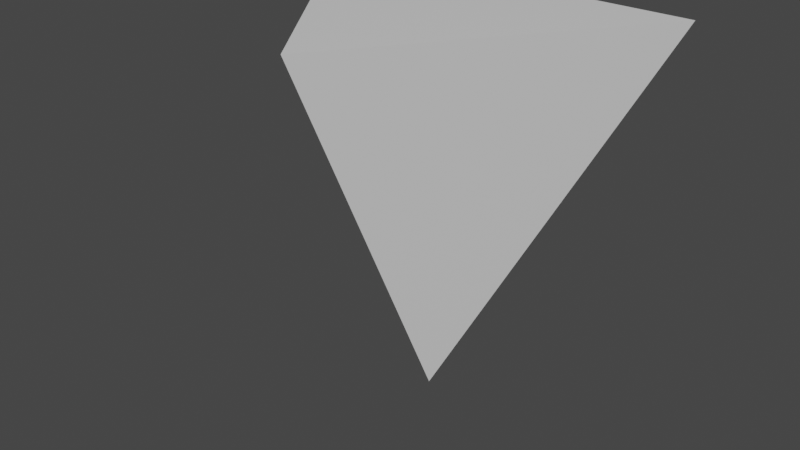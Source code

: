 # Source: bullet.blend  (saved by Blender 2.83.19; exported with 4.5.12 LTS)
import bpy
from mathutils import Matrix  # noqa: F401  (used for matrix-valued properties, if any)

bpy.ops.wm.read_factory_settings(use_empty=True)
scene = bpy.context.scene
scene.name = 'Scene'

# ---- collections
col_collection = bpy.data.collections.new('Collection'); scene.collection.children.link(col_collection)

# ---- materials (node trees are filled in below, after node groups)
mat_material = bpy.data.materials.new('Material')
mat_material.alpha_threshold = 0.0
mat_material.use_transparent_shadow = False
mat_material.line_color = (0.0, 0.0, 0.0, 1.0)

# ---- material node trees
mat_material.use_nodes = True; mat_material.node_tree.nodes.clear()
_N = mat_material.node_tree.nodes; _L = mat_material.node_tree.links
n0 = _N.new('ShaderNodeOutputMaterial'); n0.name = 'Material Output'; n0.location = (300, 300)
n1 = _N.new('ShaderNodeBsdfPrincipled'); n1.name = 'Principled BSDF'; n1.location = (10, 300)
n1.distribution = 'GGX'
n1.subsurface_method = 'BURLEY'
n1.inputs[2].default_value = 0.4
n1.inputs[3].default_value = 1.45
n1.inputs[27].default_value = (0.0, 0.0, 0.0, 1.0)
n1.inputs[28].default_value = 1.0
_L.new(n1.outputs[0], n0.inputs[0])
n0.is_active_output = True

# ---- world
world_world = bpy.data.worlds.new('World'); scene.world = world_world
world_world.use_nodes = True; world_world.node_tree.nodes.clear()
_N = world_world.node_tree.nodes; _L = world_world.node_tree.links
n0 = _N.new('ShaderNodeOutputWorld'); n0.name = 'World Output'; n0.location = (300, 300)
n1 = _N.new('ShaderNodeBackground'); n1.name = 'Background'; n1.location = (10, 300)
n1.inputs[0].default_value = (0.05088, 0.05088, 0.05088, 1.0)
_L.new(n1.outputs[0], n0.inputs[0])
n0.is_active_output = True
world_world.color = (0.05088, 0.05088, 0.05088)
world_world.use_sun_shadow = False
world_world.sun_shadow_jitter_overblur = 0.0

# ---- meshes
me_cube = bpy.data.meshes.new('Cube')
me_cube.from_pydata([(0.0, 0.0, 0.0), (1.0, -2.0, 0.4695), (0.0, -2.0, -0.9389), (-1.0, -2.0, 0.4695)], [], [(3, 2, 1), (3, 1, 0), (0, 2, 3), (0, 1, 2)])
_uv = me_cube.uv_layers.new(name='UVMap')
_uv.uv.foreach_set('vector', [0.125, 0.75, 0.375, 0.75, 0.625, 0.75, 0.125, 0.75, 0.625, 0.75, 0.125, 0.5, 0.375, 0.5, 0.375, 0.75, 0.125, 0.75, 0.625, 0.5, 0.625, 0.75, 0.375, 0.75])
me_cube.materials.append(mat_material)
me_cube.use_remesh_preserve_volume = False
me_cube.use_remesh_preserve_attributes = False
me_cube.use_mirror_vertex_groups = False
me_cube.update()

# ---- objects
ob_cube = bpy.data.objects.new('Cube', me_cube)

# ---- transforms, parenting, visibility, modifiers, constraints
ob_cube.location = (0.0, 0.5305, -0.4288)
ob_cube.rotation_euler = (-1.571, -0.0, 0.0)
ob_cube.lock_rotations_4d = False
ob_cube.empty_display_type = 'ARROWS'
ob_cube.lineart.crease_threshold = 0.0

# ---- collection membership
col_collection.objects.link(ob_cube)

# ---- scene / render settings (as saved in the file)
scene.frame_start = 1; scene.frame_end = 250; scene.frame_set(1)
scene.render.engine = 'BLENDER_EEVEE_NEXT'
scene.cycles.use_denoising = False
scene.cycles.samples = 128
scene.cycles.sampling_pattern = 'TABULATED_SOBOL'
scene.cycles.use_adaptive_sampling = False
scene.cycles.use_light_tree = False
scene.view_settings.view_transform = 'Filmic'
bpy.context.view_layer.update()

# ---- added for rendering (the .blend has no active camera and no usable light): camera, sun
cam_auto = bpy.data.cameras.new('AutoCamera')
cam_auto.lens = 50.0
cam_auto.sensor_width = 36.0
cam_auto.clip_end = 1000.0
ob_auto_camera = bpy.data.objects.new('AutoCamera', cam_auto)
scene.collection.objects.link(ob_auto_camera)
ob_auto_camera.location = (2.9234, -3.21227, 2.90991)
ob_auto_camera.rotation_euler = (1.09748, -7.21219e-08, 0.694738)
scene.camera = ob_auto_camera
light_auto_sun = bpy.data.lights.new('AutoSun', 'SUN')
light_auto_sun.energy = 3.0
light_auto_sun.angle = 0.0523599
ob_auto_sun = bpy.data.objects.new('AutoSun', light_auto_sun)
scene.collection.objects.link(ob_auto_sun)
ob_auto_sun.rotation_euler = (0.872665, 0.174533, 0.523599)
bpy.context.view_layer.update()
